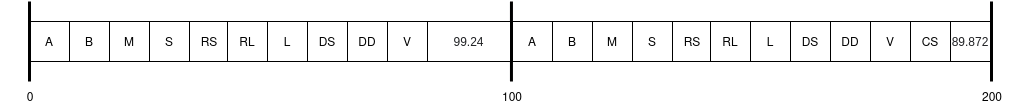

The diagram above was exported from draw.io. Its source (the exported page's mxGraphModel, read from the mxfile embedded in the PNG):
<mxGraphModel dx="1422" dy="671" grid="1" gridSize="10" guides="1" tooltips="1" connect="1" arrows="1" fold="1" page="1" pageScale="1" pageWidth="850" pageHeight="1100" math="0" shadow="0">
  <root>
    <mxCell id="0" />
    <mxCell id="1" parent="0" />
    <mxCell id="i9zEavQtKPm1DdgbwSPk-5" value="B" style="rounded=0;whiteSpace=wrap;html=1;" parent="1" vertex="1">
      <mxGeometry x="319" y="320" width="40" height="40" as="geometry" />
    </mxCell>
    <mxCell id="i9zEavQtKPm1DdgbwSPk-7" value="A" style="rounded=0;whiteSpace=wrap;html=1;" parent="1" vertex="1">
      <mxGeometry x="279" y="320" width="40" height="40" as="geometry" />
    </mxCell>
    <mxCell id="i9zEavQtKPm1DdgbwSPk-10" value="" style="endArrow=none;html=1;rounded=0;strokeWidth=3;strokeColor=default;" parent="1" edge="1">
      <mxGeometry width="50" height="50" relative="1" as="geometry">
        <mxPoint x="760.95" y="300" as="sourcePoint" />
        <mxPoint x="760.95" y="380" as="targetPoint" />
      </mxGeometry>
    </mxCell>
    <mxCell id="i9zEavQtKPm1DdgbwSPk-14" value="100" style="text;html=1;strokeColor=none;fillColor=none;align=center;verticalAlign=middle;whiteSpace=wrap;rounded=0;" parent="1" vertex="1">
      <mxGeometry x="732" y="380" width="60" height="30" as="geometry" />
    </mxCell>
    <mxCell id="i9zEavQtKPm1DdgbwSPk-16" value="200" style="text;html=1;strokeColor=none;fillColor=none;align=center;verticalAlign=middle;whiteSpace=wrap;rounded=0;" parent="1" vertex="1">
      <mxGeometry x="1212" y="380" width="60" height="30" as="geometry" />
    </mxCell>
    <mxCell id="i9zEavQtKPm1DdgbwSPk-18" value="" style="endArrow=none;html=1;rounded=0;strokeWidth=3;strokeColor=default;" parent="1" edge="1">
      <mxGeometry width="50" height="50" relative="1" as="geometry">
        <mxPoint x="279" y="300" as="sourcePoint" />
        <mxPoint x="279" y="380" as="targetPoint" />
      </mxGeometry>
    </mxCell>
    <mxCell id="i9zEavQtKPm1DdgbwSPk-17" value="" style="endArrow=none;html=1;rounded=0;strokeWidth=3;strokeColor=default;" parent="1" edge="1">
      <mxGeometry width="50" height="50" relative="1" as="geometry">
        <mxPoint x="1241" y="300" as="sourcePoint" />
        <mxPoint x="1241" y="380" as="targetPoint" />
      </mxGeometry>
    </mxCell>
    <mxCell id="i9zEavQtKPm1DdgbwSPk-19" value="0" style="text;html=1;strokeColor=none;fillColor=none;align=center;verticalAlign=middle;whiteSpace=wrap;rounded=0;" parent="1" vertex="1">
      <mxGeometry x="250" y="380" width="60" height="30" as="geometry" />
    </mxCell>
    <mxCell id="i9zEavQtKPm1DdgbwSPk-21" value="M" style="rounded=0;whiteSpace=wrap;html=1;" parent="1" vertex="1">
      <mxGeometry x="359" y="320" width="40" height="40" as="geometry" />
    </mxCell>
    <mxCell id="m5rLVfeTJ8ZVkZVHqS4Z-1" value="S" style="rounded=0;whiteSpace=wrap;html=1;" parent="1" vertex="1">
      <mxGeometry x="399" y="320" width="40" height="40" as="geometry" />
    </mxCell>
    <mxCell id="m5rLVfeTJ8ZVkZVHqS4Z-2" value="RS" style="rounded=0;whiteSpace=wrap;html=1;" parent="1" vertex="1">
      <mxGeometry x="439" y="320" width="40" height="40" as="geometry" />
    </mxCell>
    <mxCell id="m5rLVfeTJ8ZVkZVHqS4Z-3" value="RL" style="rounded=0;whiteSpace=wrap;html=1;" parent="1" vertex="1">
      <mxGeometry x="477" y="320" width="40" height="40" as="geometry" />
    </mxCell>
    <mxCell id="m5rLVfeTJ8ZVkZVHqS4Z-4" value="DD" style="rounded=0;whiteSpace=wrap;html=1;" parent="1" vertex="1">
      <mxGeometry x="597" y="320" width="40" height="40" as="geometry" />
    </mxCell>
    <mxCell id="m5rLVfeTJ8ZVkZVHqS4Z-5" value="DS" style="rounded=0;whiteSpace=wrap;html=1;" parent="1" vertex="1">
      <mxGeometry x="557" y="320" width="40" height="40" as="geometry" />
    </mxCell>
    <mxCell id="m5rLVfeTJ8ZVkZVHqS4Z-11" value="L" style="rounded=0;whiteSpace=wrap;html=1;" parent="1" vertex="1">
      <mxGeometry x="517" y="320" width="40" height="40" as="geometry" />
    </mxCell>
    <mxCell id="m5rLVfeTJ8ZVkZVHqS4Z-26" value="B" style="rounded=0;whiteSpace=wrap;html=1;" parent="1" vertex="1">
      <mxGeometry x="802" y="320" width="40" height="40" as="geometry" />
    </mxCell>
    <mxCell id="m5rLVfeTJ8ZVkZVHqS4Z-27" value="A" style="rounded=0;whiteSpace=wrap;html=1;" parent="1" vertex="1">
      <mxGeometry x="762" y="320" width="40" height="40" as="geometry" />
    </mxCell>
    <mxCell id="m5rLVfeTJ8ZVkZVHqS4Z-28" value="M" style="rounded=0;whiteSpace=wrap;html=1;" parent="1" vertex="1">
      <mxGeometry x="842" y="320" width="40" height="40" as="geometry" />
    </mxCell>
    <mxCell id="m5rLVfeTJ8ZVkZVHqS4Z-29" value="S" style="rounded=0;whiteSpace=wrap;html=1;" parent="1" vertex="1">
      <mxGeometry x="882" y="320" width="40" height="40" as="geometry" />
    </mxCell>
    <mxCell id="m5rLVfeTJ8ZVkZVHqS4Z-30" value="RS" style="rounded=0;whiteSpace=wrap;html=1;" parent="1" vertex="1">
      <mxGeometry x="922" y="320" width="40" height="40" as="geometry" />
    </mxCell>
    <mxCell id="m5rLVfeTJ8ZVkZVHqS4Z-31" value="RL" style="rounded=0;whiteSpace=wrap;html=1;" parent="1" vertex="1">
      <mxGeometry x="960" y="320" width="40" height="40" as="geometry" />
    </mxCell>
    <mxCell id="m5rLVfeTJ8ZVkZVHqS4Z-32" value="DD" style="rounded=0;whiteSpace=wrap;html=1;" parent="1" vertex="1">
      <mxGeometry x="1080" y="320" width="40" height="40" as="geometry" />
    </mxCell>
    <mxCell id="m5rLVfeTJ8ZVkZVHqS4Z-33" value="DS" style="rounded=0;whiteSpace=wrap;html=1;" parent="1" vertex="1">
      <mxGeometry x="1040" y="320" width="40" height="40" as="geometry" />
    </mxCell>
    <mxCell id="m5rLVfeTJ8ZVkZVHqS4Z-34" value="L" style="rounded=0;whiteSpace=wrap;html=1;" parent="1" vertex="1">
      <mxGeometry x="1000" y="320" width="40" height="40" as="geometry" />
    </mxCell>
    <mxCell id="xq0rnm1y0FyVGnCfqdz0-1" value="V" style="rounded=0;whiteSpace=wrap;html=1;" parent="1" vertex="1">
      <mxGeometry x="637" y="320" width="40" height="40" as="geometry" />
    </mxCell>
    <mxCell id="xq0rnm1y0FyVGnCfqdz0-2" value="&lt;span style=&quot;color: rgb(32, 33, 36); font-family: arial, sans-serif; text-align: start; background-color: rgb(255, 255, 255);&quot;&gt;&lt;font style=&quot;font-size: 12px;&quot;&gt;99.24&lt;/font&gt;&lt;/span&gt;" style="rounded=0;whiteSpace=wrap;html=1;" parent="1" vertex="1">
      <mxGeometry x="677" y="320" width="83" height="40" as="geometry" />
    </mxCell>
    <mxCell id="xq0rnm1y0FyVGnCfqdz0-3" value="V" style="rounded=0;whiteSpace=wrap;html=1;" parent="1" vertex="1">
      <mxGeometry x="1120" y="320" width="40" height="40" as="geometry" />
    </mxCell>
    <mxCell id="xq0rnm1y0FyVGnCfqdz0-4" value="&lt;span&gt;CS&lt;/span&gt;" style="rounded=0;whiteSpace=wrap;html=1;" parent="1" vertex="1">
      <mxGeometry x="1160" y="320" width="40" height="40" as="geometry" />
    </mxCell>
    <mxCell id="XcdPz30Oy66SvCg2gqWT-1" value="&lt;span style=&quot;color: rgb(32, 33, 36); font-family: arial, sans-serif; text-align: start; background-color: rgb(255, 255, 255);&quot;&gt;&lt;font style=&quot;font-size: 12px;&quot;&gt;89.872&lt;/font&gt;&lt;/span&gt;" style="rounded=0;whiteSpace=wrap;html=1;" parent="1" vertex="1">
      <mxGeometry x="1200" y="320" width="40" height="40" as="geometry" />
    </mxCell>
  </root>
</mxGraphModel>